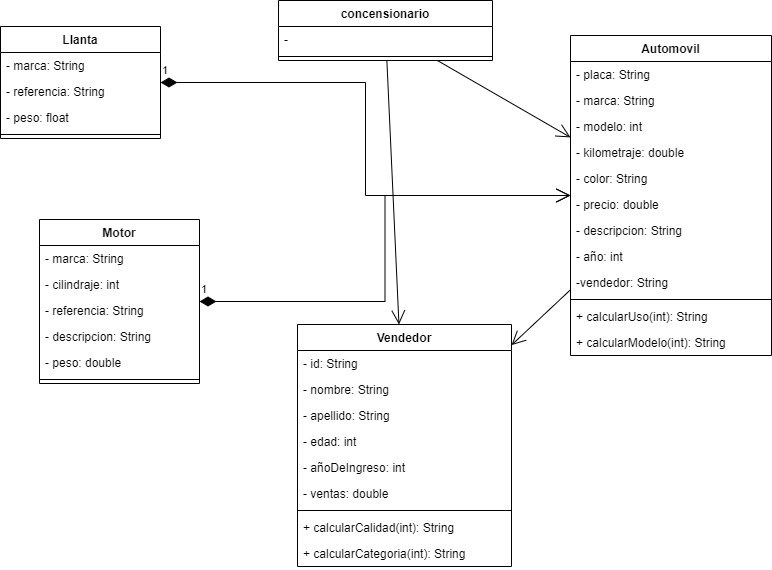

The diagram above was exported from draw.io. Its source (the exported page's mxGraphModel, read from the mxfile embedded in the PNG):
<mxGraphModel dx="868" dy="482" grid="0" gridSize="10" guides="1" tooltips="1" connect="1" arrows="1" fold="1" page="1" pageScale="1" pageWidth="827" pageHeight="1169" math="0" shadow="0">
  <root>
    <mxCell id="0" />
    <mxCell id="1" parent="0" />
    <mxCell id="HWhQyiGlquBZg2cCtGB6-1" value="concensionario" style="swimlane;fontStyle=1;align=center;verticalAlign=top;childLayout=stackLayout;horizontal=1;startSize=26;horizontalStack=0;resizeParent=1;resizeParentMax=0;resizeLast=0;collapsible=1;marginBottom=0;fillColor=default;strokeColor=default;swimlaneLine=1;swimlaneFillColor=none;gradientColor=none;swimlaneBody=1;" parent="1" vertex="1">
      <mxGeometry x="306" y="183" width="214" height="60" as="geometry" />
    </mxCell>
    <mxCell id="HWhQyiGlquBZg2cCtGB6-2" value="-" style="text;strokeColor=none;fillColor=none;align=left;verticalAlign=top;spacingLeft=4;spacingRight=4;overflow=hidden;rotatable=0;points=[[0,0.5],[1,0.5]];portConstraint=eastwest;" parent="HWhQyiGlquBZg2cCtGB6-1" vertex="1">
      <mxGeometry y="26" width="214" height="26" as="geometry" />
    </mxCell>
    <mxCell id="HWhQyiGlquBZg2cCtGB6-3" value="" style="line;strokeWidth=1;fillColor=none;align=left;verticalAlign=middle;spacingTop=-1;spacingLeft=3;spacingRight=3;rotatable=0;labelPosition=right;points=[];portConstraint=eastwest;" parent="HWhQyiGlquBZg2cCtGB6-1" vertex="1">
      <mxGeometry y="52" width="214" height="8" as="geometry" />
    </mxCell>
    <mxCell id="HWhQyiGlquBZg2cCtGB6-5" value="Automovil" style="swimlane;fontStyle=1;align=center;verticalAlign=top;childLayout=stackLayout;horizontal=1;startSize=26;horizontalStack=0;resizeParent=1;resizeParentMax=0;resizeLast=0;collapsible=1;marginBottom=0;strokeColor=default;fillColor=default;gradientColor=none;" parent="1" vertex="1">
      <mxGeometry x="598" y="218" width="201" height="320" as="geometry" />
    </mxCell>
    <mxCell id="HWhQyiGlquBZg2cCtGB6-6" value="- placa: String" style="text;strokeColor=none;fillColor=none;align=left;verticalAlign=top;spacingLeft=4;spacingRight=4;overflow=hidden;rotatable=0;points=[[0,0.5],[1,0.5]];portConstraint=eastwest;" parent="HWhQyiGlquBZg2cCtGB6-5" vertex="1">
      <mxGeometry y="26" width="201" height="26" as="geometry" />
    </mxCell>
    <mxCell id="HWhQyiGlquBZg2cCtGB6-10" value="- marca: String" style="text;strokeColor=none;fillColor=none;align=left;verticalAlign=top;spacingLeft=4;spacingRight=4;overflow=hidden;rotatable=0;points=[[0,0.5],[1,0.5]];portConstraint=eastwest;" parent="HWhQyiGlquBZg2cCtGB6-5" vertex="1">
      <mxGeometry y="52" width="201" height="26" as="geometry" />
    </mxCell>
    <mxCell id="HWhQyiGlquBZg2cCtGB6-11" value="- modelo: int" style="text;strokeColor=none;fillColor=none;align=left;verticalAlign=top;spacingLeft=4;spacingRight=4;overflow=hidden;rotatable=0;points=[[0,0.5],[1,0.5]];portConstraint=eastwest;" parent="HWhQyiGlquBZg2cCtGB6-5" vertex="1">
      <mxGeometry y="78" width="201" height="26" as="geometry" />
    </mxCell>
    <mxCell id="HWhQyiGlquBZg2cCtGB6-12" value="- kilometraje: double" style="text;strokeColor=none;fillColor=none;align=left;verticalAlign=top;spacingLeft=4;spacingRight=4;overflow=hidden;rotatable=0;points=[[0,0.5],[1,0.5]];portConstraint=eastwest;" parent="HWhQyiGlquBZg2cCtGB6-5" vertex="1">
      <mxGeometry y="104" width="201" height="26" as="geometry" />
    </mxCell>
    <mxCell id="HWhQyiGlquBZg2cCtGB6-13" value="- color: String" style="text;strokeColor=none;fillColor=none;align=left;verticalAlign=top;spacingLeft=4;spacingRight=4;overflow=hidden;rotatable=0;points=[[0,0.5],[1,0.5]];portConstraint=eastwest;" parent="HWhQyiGlquBZg2cCtGB6-5" vertex="1">
      <mxGeometry y="130" width="201" height="26" as="geometry" />
    </mxCell>
    <mxCell id="HWhQyiGlquBZg2cCtGB6-14" value="- precio: double" style="text;strokeColor=none;fillColor=none;align=left;verticalAlign=top;spacingLeft=4;spacingRight=4;overflow=hidden;rotatable=0;points=[[0,0.5],[1,0.5]];portConstraint=eastwest;" parent="HWhQyiGlquBZg2cCtGB6-5" vertex="1">
      <mxGeometry y="156" width="201" height="26" as="geometry" />
    </mxCell>
    <mxCell id="HWhQyiGlquBZg2cCtGB6-15" value="- descripcion: String" style="text;strokeColor=none;fillColor=none;align=left;verticalAlign=top;spacingLeft=4;spacingRight=4;overflow=hidden;rotatable=0;points=[[0,0.5],[1,0.5]];portConstraint=eastwest;" parent="HWhQyiGlquBZg2cCtGB6-5" vertex="1">
      <mxGeometry y="182" width="201" height="26" as="geometry" />
    </mxCell>
    <mxCell id="0iyCbSK93LRNu0QiycYP-1" value="- año: int" style="text;strokeColor=none;fillColor=none;align=left;verticalAlign=top;spacingLeft=4;spacingRight=4;overflow=hidden;rotatable=0;points=[[0,0.5],[1,0.5]];portConstraint=eastwest;" parent="HWhQyiGlquBZg2cCtGB6-5" vertex="1">
      <mxGeometry y="208" width="201" height="26" as="geometry" />
    </mxCell>
    <mxCell id="HWhQyiGlquBZg2cCtGB6-9" value="-vendedor: String" style="text;strokeColor=none;fillColor=none;align=left;verticalAlign=top;spacingLeft=4;spacingRight=4;overflow=hidden;rotatable=0;points=[[0,0.5],[1,0.5]];portConstraint=eastwest;" parent="HWhQyiGlquBZg2cCtGB6-5" vertex="1">
      <mxGeometry y="234" width="201" height="26" as="geometry" />
    </mxCell>
    <mxCell id="HWhQyiGlquBZg2cCtGB6-7" value="" style="line;strokeWidth=1;fillColor=none;align=left;verticalAlign=middle;spacingTop=-1;spacingLeft=3;spacingRight=3;rotatable=0;labelPosition=right;points=[];portConstraint=eastwest;" parent="HWhQyiGlquBZg2cCtGB6-5" vertex="1">
      <mxGeometry y="260" width="201" height="8" as="geometry" />
    </mxCell>
    <mxCell id="HWhQyiGlquBZg2cCtGB6-16" value="+ calcularUso(int): String" style="text;strokeColor=none;fillColor=none;align=left;verticalAlign=top;spacingLeft=4;spacingRight=4;overflow=hidden;rotatable=0;points=[[0,0.5],[1,0.5]];portConstraint=eastwest;" parent="HWhQyiGlquBZg2cCtGB6-5" vertex="1">
      <mxGeometry y="268" width="201" height="26" as="geometry" />
    </mxCell>
    <mxCell id="HWhQyiGlquBZg2cCtGB6-8" value="+ calcularModelo(int): String" style="text;strokeColor=none;fillColor=none;align=left;verticalAlign=top;spacingLeft=4;spacingRight=4;overflow=hidden;rotatable=0;points=[[0,0.5],[1,0.5]];portConstraint=eastwest;" parent="HWhQyiGlquBZg2cCtGB6-5" vertex="1">
      <mxGeometry y="294" width="201" height="26" as="geometry" />
    </mxCell>
    <mxCell id="HWhQyiGlquBZg2cCtGB6-17" value="Llanta" style="swimlane;fontStyle=1;align=center;verticalAlign=top;childLayout=stackLayout;horizontal=1;startSize=26;horizontalStack=0;resizeParent=1;resizeParentMax=0;resizeLast=0;collapsible=1;marginBottom=0;strokeColor=default;fillColor=default;gradientColor=none;" parent="1" vertex="1">
      <mxGeometry x="28" y="209" width="160" height="112" as="geometry" />
    </mxCell>
    <mxCell id="HWhQyiGlquBZg2cCtGB6-21" value="- marca: String" style="text;strokeColor=none;fillColor=none;align=left;verticalAlign=top;spacingLeft=4;spacingRight=4;overflow=hidden;rotatable=0;points=[[0,0.5],[1,0.5]];portConstraint=eastwest;" parent="HWhQyiGlquBZg2cCtGB6-17" vertex="1">
      <mxGeometry y="26" width="160" height="26" as="geometry" />
    </mxCell>
    <mxCell id="HWhQyiGlquBZg2cCtGB6-22" value="- referencia: String" style="text;strokeColor=none;fillColor=none;align=left;verticalAlign=top;spacingLeft=4;spacingRight=4;overflow=hidden;rotatable=0;points=[[0,0.5],[1,0.5]];portConstraint=eastwest;" parent="HWhQyiGlquBZg2cCtGB6-17" vertex="1">
      <mxGeometry y="52" width="160" height="26" as="geometry" />
    </mxCell>
    <mxCell id="HWhQyiGlquBZg2cCtGB6-18" value="- peso: float" style="text;strokeColor=none;fillColor=none;align=left;verticalAlign=top;spacingLeft=4;spacingRight=4;overflow=hidden;rotatable=0;points=[[0,0.5],[1,0.5]];portConstraint=eastwest;" parent="HWhQyiGlquBZg2cCtGB6-17" vertex="1">
      <mxGeometry y="78" width="160" height="26" as="geometry" />
    </mxCell>
    <mxCell id="HWhQyiGlquBZg2cCtGB6-19" value="" style="line;strokeWidth=1;fillColor=none;align=left;verticalAlign=middle;spacingTop=-1;spacingLeft=3;spacingRight=3;rotatable=0;labelPosition=right;points=[];portConstraint=eastwest;" parent="HWhQyiGlquBZg2cCtGB6-17" vertex="1">
      <mxGeometry y="104" width="160" height="8" as="geometry" />
    </mxCell>
    <mxCell id="HWhQyiGlquBZg2cCtGB6-23" value="Motor" style="swimlane;fontStyle=1;align=center;verticalAlign=top;childLayout=stackLayout;horizontal=1;startSize=26;horizontalStack=0;resizeParent=1;resizeParentMax=0;resizeLast=0;collapsible=1;marginBottom=0;strokeColor=default;fillColor=default;gradientColor=none;" parent="1" vertex="1">
      <mxGeometry x="67" y="402" width="160" height="164" as="geometry" />
    </mxCell>
    <mxCell id="HWhQyiGlquBZg2cCtGB6-27" value="- marca: String" style="text;strokeColor=none;fillColor=none;align=left;verticalAlign=top;spacingLeft=4;spacingRight=4;overflow=hidden;rotatable=0;points=[[0,0.5],[1,0.5]];portConstraint=eastwest;" parent="HWhQyiGlquBZg2cCtGB6-23" vertex="1">
      <mxGeometry y="26" width="160" height="26" as="geometry" />
    </mxCell>
    <mxCell id="HWhQyiGlquBZg2cCtGB6-28" value="- cilindraje: int" style="text;strokeColor=none;fillColor=none;align=left;verticalAlign=top;spacingLeft=4;spacingRight=4;overflow=hidden;rotatable=0;points=[[0,0.5],[1,0.5]];portConstraint=eastwest;" parent="HWhQyiGlquBZg2cCtGB6-23" vertex="1">
      <mxGeometry y="52" width="160" height="26" as="geometry" />
    </mxCell>
    <mxCell id="HWhQyiGlquBZg2cCtGB6-29" value="- referencia: String" style="text;strokeColor=none;fillColor=none;align=left;verticalAlign=top;spacingLeft=4;spacingRight=4;overflow=hidden;rotatable=0;points=[[0,0.5],[1,0.5]];portConstraint=eastwest;" parent="HWhQyiGlquBZg2cCtGB6-23" vertex="1">
      <mxGeometry y="78" width="160" height="26" as="geometry" />
    </mxCell>
    <mxCell id="HWhQyiGlquBZg2cCtGB6-30" value="- descripcion: String" style="text;strokeColor=none;fillColor=none;align=left;verticalAlign=top;spacingLeft=4;spacingRight=4;overflow=hidden;rotatable=0;points=[[0,0.5],[1,0.5]];portConstraint=eastwest;" parent="HWhQyiGlquBZg2cCtGB6-23" vertex="1">
      <mxGeometry y="104" width="160" height="26" as="geometry" />
    </mxCell>
    <mxCell id="HWhQyiGlquBZg2cCtGB6-24" value="- peso: double" style="text;strokeColor=none;fillColor=none;align=left;verticalAlign=top;spacingLeft=4;spacingRight=4;overflow=hidden;rotatable=0;points=[[0,0.5],[1,0.5]];portConstraint=eastwest;" parent="HWhQyiGlquBZg2cCtGB6-23" vertex="1">
      <mxGeometry y="130" width="160" height="26" as="geometry" />
    </mxCell>
    <mxCell id="HWhQyiGlquBZg2cCtGB6-25" value="" style="line;strokeWidth=1;fillColor=none;align=left;verticalAlign=middle;spacingTop=-1;spacingLeft=3;spacingRight=3;rotatable=0;labelPosition=right;points=[];portConstraint=eastwest;" parent="HWhQyiGlquBZg2cCtGB6-23" vertex="1">
      <mxGeometry y="156" width="160" height="8" as="geometry" />
    </mxCell>
    <mxCell id="HWhQyiGlquBZg2cCtGB6-31" value="Vendedor" style="swimlane;fontStyle=1;align=center;verticalAlign=top;childLayout=stackLayout;horizontal=1;startSize=26;horizontalStack=0;resizeParent=1;resizeParentMax=0;resizeLast=0;collapsible=1;marginBottom=0;strokeColor=default;fillColor=default;gradientColor=none;" parent="1" vertex="1">
      <mxGeometry x="325" y="507" width="214" height="242" as="geometry" />
    </mxCell>
    <mxCell id="HWhQyiGlquBZg2cCtGB6-36" value="- id: String" style="text;strokeColor=none;fillColor=none;align=left;verticalAlign=top;spacingLeft=4;spacingRight=4;overflow=hidden;rotatable=0;points=[[0,0.5],[1,0.5]];portConstraint=eastwest;" parent="HWhQyiGlquBZg2cCtGB6-31" vertex="1">
      <mxGeometry y="26" width="214" height="26" as="geometry" />
    </mxCell>
    <mxCell id="HWhQyiGlquBZg2cCtGB6-37" value="- nombre: String" style="text;strokeColor=none;fillColor=none;align=left;verticalAlign=top;spacingLeft=4;spacingRight=4;overflow=hidden;rotatable=0;points=[[0,0.5],[1,0.5]];portConstraint=eastwest;" parent="HWhQyiGlquBZg2cCtGB6-31" vertex="1">
      <mxGeometry y="52" width="214" height="26" as="geometry" />
    </mxCell>
    <mxCell id="HWhQyiGlquBZg2cCtGB6-38" value="- apellido: String" style="text;strokeColor=none;fillColor=none;align=left;verticalAlign=top;spacingLeft=4;spacingRight=4;overflow=hidden;rotatable=0;points=[[0,0.5],[1,0.5]];portConstraint=eastwest;" parent="HWhQyiGlquBZg2cCtGB6-31" vertex="1">
      <mxGeometry y="78" width="214" height="26" as="geometry" />
    </mxCell>
    <mxCell id="HWhQyiGlquBZg2cCtGB6-39" value="- edad: int" style="text;strokeColor=none;fillColor=none;align=left;verticalAlign=top;spacingLeft=4;spacingRight=4;overflow=hidden;rotatable=0;points=[[0,0.5],[1,0.5]];portConstraint=eastwest;" parent="HWhQyiGlquBZg2cCtGB6-31" vertex="1">
      <mxGeometry y="104" width="214" height="26" as="geometry" />
    </mxCell>
    <mxCell id="HWhQyiGlquBZg2cCtGB6-40" value="- añoDeIngreso: int" style="text;strokeColor=none;fillColor=none;align=left;verticalAlign=top;spacingLeft=4;spacingRight=4;overflow=hidden;rotatable=0;points=[[0,0.5],[1,0.5]];portConstraint=eastwest;" parent="HWhQyiGlquBZg2cCtGB6-31" vertex="1">
      <mxGeometry y="130" width="214" height="26" as="geometry" />
    </mxCell>
    <mxCell id="HWhQyiGlquBZg2cCtGB6-41" value="- ventas: double" style="text;strokeColor=none;fillColor=none;align=left;verticalAlign=top;spacingLeft=4;spacingRight=4;overflow=hidden;rotatable=0;points=[[0,0.5],[1,0.5]];portConstraint=eastwest;" parent="HWhQyiGlquBZg2cCtGB6-31" vertex="1">
      <mxGeometry y="156" width="214" height="26" as="geometry" />
    </mxCell>
    <mxCell id="HWhQyiGlquBZg2cCtGB6-33" value="" style="line;strokeWidth=1;fillColor=none;align=left;verticalAlign=middle;spacingTop=-1;spacingLeft=3;spacingRight=3;rotatable=0;labelPosition=right;points=[];portConstraint=eastwest;" parent="HWhQyiGlquBZg2cCtGB6-31" vertex="1">
      <mxGeometry y="182" width="214" height="8" as="geometry" />
    </mxCell>
    <mxCell id="Fv12AVTAAm8GHfO_UflH-1" value="+ calcularCalidad(int): String" style="text;strokeColor=none;fillColor=none;align=left;verticalAlign=top;spacingLeft=4;spacingRight=4;overflow=hidden;rotatable=0;points=[[0,0.5],[1,0.5]];portConstraint=eastwest;" vertex="1" parent="HWhQyiGlquBZg2cCtGB6-31">
      <mxGeometry y="190" width="214" height="26" as="geometry" />
    </mxCell>
    <mxCell id="HWhQyiGlquBZg2cCtGB6-34" value="+ calcularCategoria(int): String" style="text;strokeColor=none;fillColor=none;align=left;verticalAlign=top;spacingLeft=4;spacingRight=4;overflow=hidden;rotatable=0;points=[[0,0.5],[1,0.5]];portConstraint=eastwest;" parent="HWhQyiGlquBZg2cCtGB6-31" vertex="1">
      <mxGeometry y="216" width="214" height="26" as="geometry" />
    </mxCell>
    <mxCell id="HWhQyiGlquBZg2cCtGB6-53" value="1" style="endArrow=open;html=1;endSize=12;startArrow=diamondThin;startSize=14;startFill=1;edgeStyle=orthogonalEdgeStyle;align=left;verticalAlign=bottom;rounded=0;" parent="1" source="HWhQyiGlquBZg2cCtGB6-23" target="HWhQyiGlquBZg2cCtGB6-5" edge="1">
      <mxGeometry x="-1" y="3" relative="1" as="geometry">
        <mxPoint x="331" y="529" as="sourcePoint" />
        <mxPoint x="491" y="529" as="targetPoint" />
      </mxGeometry>
    </mxCell>
    <mxCell id="HWhQyiGlquBZg2cCtGB6-54" value="1" style="endArrow=open;html=1;endSize=12;startArrow=diamondThin;startSize=14;startFill=1;edgeStyle=orthogonalEdgeStyle;align=left;verticalAlign=bottom;rounded=0;" parent="1" source="HWhQyiGlquBZg2cCtGB6-17" target="HWhQyiGlquBZg2cCtGB6-5" edge="1">
      <mxGeometry x="-1" y="3" relative="1" as="geometry">
        <mxPoint x="331" y="529" as="sourcePoint" />
        <mxPoint x="491" y="529" as="targetPoint" />
      </mxGeometry>
    </mxCell>
    <mxCell id="HWhQyiGlquBZg2cCtGB6-55" value="" style="endArrow=open;endFill=1;endSize=12;html=1;rounded=0;" parent="1" source="HWhQyiGlquBZg2cCtGB6-1" target="HWhQyiGlquBZg2cCtGB6-5" edge="1">
      <mxGeometry width="160" relative="1" as="geometry">
        <mxPoint x="331" y="529" as="sourcePoint" />
        <mxPoint x="491" y="529" as="targetPoint" />
      </mxGeometry>
    </mxCell>
    <mxCell id="HWhQyiGlquBZg2cCtGB6-57" value="" style="endArrow=open;endFill=1;endSize=12;html=1;rounded=0;" parent="1" source="HWhQyiGlquBZg2cCtGB6-1" target="HWhQyiGlquBZg2cCtGB6-31" edge="1">
      <mxGeometry width="160" relative="1" as="geometry">
        <mxPoint x="331" y="529" as="sourcePoint" />
        <mxPoint x="491" y="529" as="targetPoint" />
      </mxGeometry>
    </mxCell>
    <mxCell id="Fv12AVTAAm8GHfO_UflH-2" value="" style="endArrow=open;endFill=1;endSize=12;html=1;rounded=0;" edge="1" parent="1" source="HWhQyiGlquBZg2cCtGB6-5" target="HWhQyiGlquBZg2cCtGB6-31">
      <mxGeometry width="160" relative="1" as="geometry">
        <mxPoint x="332" y="401" as="sourcePoint" />
        <mxPoint x="492" y="401" as="targetPoint" />
      </mxGeometry>
    </mxCell>
  </root>
</mxGraphModel>